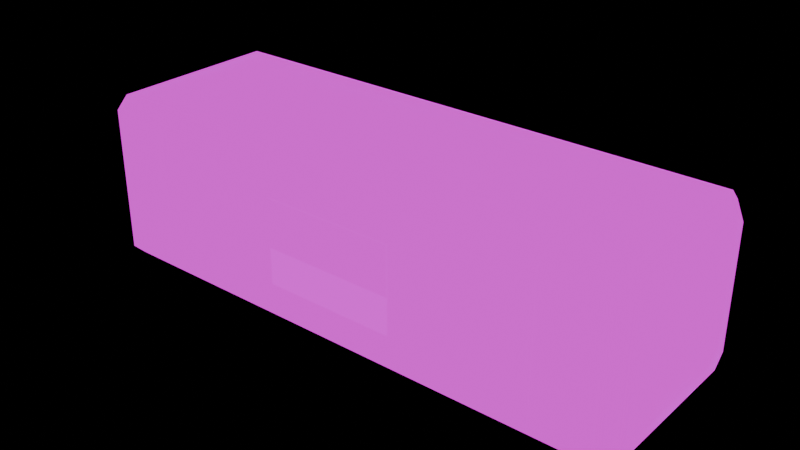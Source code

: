 # Source: platform.blend  (saved by Blender 5.2.45; exported with 4.5.12 LTS)
import bpy
from mathutils import Matrix  # noqa: F401  (used for matrix-valued properties, if any)

bpy.ops.wm.read_factory_settings(use_empty=True)
scene = bpy.context.scene
scene.name = 'Scene'

# ---- images (referenced by path relative to the original .blend; pixels are not part of the script)
import os
ASSET_DIR = os.environ.get("B2B_ASSET_DIR", "")  # directory of the original .blend (textures are referenced by path, not embedded)
HERE = os.path.dirname(os.path.abspath(__file__))  # packed textures are extracted next to this script under _unpacked/

def load_image(name, relpath, width, height, colorspace="sRGB"):
    """Load a texture the original file referenced (path relative to the .blend, or extracted next to this script)."""
    p = next((c for c in (os.path.join(HERE, relpath), os.path.join(ASSET_DIR, relpath)) if relpath and os.path.exists(c)), "")
    if p:
        img = bpy.data.images.load(p, check_existing=True)
        img.name = name
    else:  # same state as the original file: an image datablock whose file is absent (Cycles renders it pink)
        img = bpy.data.images.new(name, width, height)
        img.source = "FILE"
        img.filepath = "//" + (relpath or name)
    img.colorspace_settings.name = colorspace
    return img
img_platform_traces = load_image('platform_traces', 'platform_traces.png', 1024, 1024, 'sRGB')

# ---- materials (node trees are filled in below, after node groups)
mat_body = bpy.data.materials.new('Body')

# ---- material node trees
mat_body.use_nodes = True; mat_body.node_tree.nodes.clear()
_N = mat_body.node_tree.nodes; _L = mat_body.node_tree.links
n0 = _N.new('ShaderNodeBsdfPrincipled'); n0.name = 'Principled BSDF'; n0.location = (-200, 100)
n0.inputs[0].default_value = (0.035, 0.045, 0.065, 1.0)
n0.inputs[1].default_value = 0.6
n0.inputs[2].default_value = 0.35
n0.inputs[10].default_value = 0.005
n0.inputs[28].default_value = 1.0
n1 = _N.new('ShaderNodeOutputMaterial'); n1.name = 'Material Output'; n1.location = (200, 100)
n2 = _N.new('ShaderNodeTexImage'); n2.name = 'Image Texture'; n2.location = (0, 0)
n2.image = img_platform_traces
n2.interpolation = 'Closest'
_L.new(n0.outputs[0], n1.inputs[0])
_L.new(n2.outputs[0], n0.inputs[27])
n1.is_active_output = True

# ---- meshes
me_center = bpy.data.meshes.new('Center')
me_center.from_pydata([(-0.5, -0.5, -0.375), (-0.5, -0.5, 0.375), (-0.5, -0.4375, 0.4375), (-0.5, 0.4375, 0.4375), (-0.5, 0.5, 0.375), (-0.5, 0.5, -0.375), (-0.5, 0.4375, -0.4375), (-0.5, -0.4375, -0.4375), (0.5, -0.5, -0.375), (0.5, -0.5, 0.375), (0.5, -0.4375, 0.4375), (0.5, 0.4375, 0.4375), (0.5, 0.5, 0.375), (0.5, 0.5, -0.375), (0.5, 0.4375, -0.4375), (0.5, -0.4375, -0.4375)], [], [(8, 9, 1, 0), (9, 10, 2, 1), (10, 11, 3, 2), (11, 12, 4, 3), (12, 13, 5, 4), (13, 14, 6, 5), (14, 15, 7, 6), (15, 8, 0, 7)])
_uv = me_center.uv_layers.new(name='UVMap')
_uv.uv.foreach_set('vector', [0.5938, 0.625, 0.5938, 1.0, 0.4688, 1.0, 0.4688, 0.625, 0.9531, 0.04688, 0.9531, 0.04688, 0.9531, 0.04688, 0.9531, 0.04688, 0.9531, 0.04688, 0.9531, 0.04688, 0.9531, 0.04688, 0.9531, 0.04688, 0.9531, 0.04688, 0.9531, 0.04688, 0.9531, 0.04688, 0.9531, 0.04688, 0.9531, 0.04688, 0.9531, 0.04688, 0.9531, 0.04688, 0.9531, 0.04688, 0.9531, 0.04688, 0.9531, 0.04688, 0.9531, 0.04688, 0.9531, 0.04688, 0.9531, 0.04688, 0.9531, 0.04688, 0.9531, 0.04688, 0.9531, 0.04688, 0.9531, 0.04688, 0.9531, 0.04688, 0.9531, 0.04688, 0.9531, 0.04688])
me_center.materials.append(mat_body)
me_center.update()
me_capleft = bpy.data.meshes.new('CapLeft')
me_capleft.from_pydata([(0.375, -0.5, -0.375), (0.375, -0.5, 0.375), (0.375, -0.4375, 0.4375), (0.375, 0.4375, 0.4375), (0.375, 0.5, 0.375), (0.375, 0.5, -0.375), (0.375, 0.4375, -0.4375), (0.375, -0.4375, -0.4375), (0.0625, -0.5, -0.375), (0.0625, -0.5, 0.375), (0.0625, -0.4375, 0.4375), (0.0625, 0.4375, 0.4375), (0.0625, 0.5, 0.375), (0.0625, 0.5, -0.375), (0.0625, 0.4375, -0.4375), (0.0625, -0.4375, -0.4375), (0.0, -0.4375, -0.3125), (0.0, -0.4375, 0.3125), (0.0, -0.375, 0.375), (0.0, 0.375, 0.375), (0.0, 0.4375, 0.3125), (0.0, 0.4375, -0.3125), (0.0, 0.375, -0.375), (0.0, -0.375, -0.375)], [], [(0, 1, 9, 8), (8, 9, 17, 16), (1, 2, 10, 9), (9, 10, 18, 17), (2, 3, 11, 10), (10, 11, 19, 18), (3, 4, 12, 11), (11, 12, 20, 19), (4, 5, 13, 12), (12, 13, 21, 20), (5, 6, 14, 13), (13, 14, 22, 21), (6, 7, 15, 14), (14, 15, 23, 22), (7, 0, 8, 15), (15, 8, 16, 23), (16, 17, 18, 19, 20, 21, 22, 23)])
_uv = me_capleft.uv_layers.new(name='UVMap')
_uv.uv.foreach_set('vector', [0.03125, 0.625, 0.03125, 1.0, 0.1875, 1.0, 0.1875, 0.625, 0.9531, 0.04688, 0.9531, 0.04688, 0.9531, 0.04688, 0.9531, 0.04688, 0.9531, 0.04688, 0.9531, 0.04688, 0.9531, 0.04688, 0.9531, 0.04688, 0.9531, 0.04688, 0.9531, 0.04688, 0.9531, 0.04688, 0.9531, 0.04688, 0.9531, 0.04688, 0.9531, 0.04688, 0.9531, 0.04688, 0.9531, 0.04688, 0.9531, 0.04688, 0.9531, 0.04688, 0.9531, 0.04688, 0.9531, 0.04688, 0.9531, 0.04688, 0.9531, 0.04688, 0.9531, 0.04688, 0.9531, 0.04688, 0.9531, 0.04688, 0.9531, 0.04688, 0.9531, 0.04688, 0.9531, 0.04688, 0.9531, 0.04688, 0.9531, 0.04688, 0.9531, 0.04688, 0.9531, 0.04688, 0.9531, 0.04688, 0.9531, 0.04688, 0.9531, 0.04688, 0.9531, 0.04688, 0.9531, 0.04688, 0.9531, 0.04688, 0.9531, 0.04688, 0.9531, 0.04688, 0.9531, 0.04688, 0.9531, 0.04688, 0.9531, 0.04688, 0.9531, 0.04688, 0.9531, 0.04688, 0.9531, 0.04688, 0.9531, 0.04688, 0.9531, 0.04688, 0.9531, 0.04688, 0.9531, 0.04688, 0.9531, 0.04688, 0.9531, 0.04688, 0.9531, 0.04688, 0.9531, 0.04688, 0.9531, 0.04688, 0.9531, 0.04688, 0.9531, 0.04688, 0.9531, 0.04688, 0.9531, 0.04688, 0.9531, 0.04688, 0.9531, 0.04688, 0.9531, 0.04688, 0.9531, 0.04688, 0.9531, 0.04688, 0.9531, 0.04688, 0.9531, 0.04688, 0.9531, 0.04688, 0.9531, 0.04688])
me_capleft.materials.append(mat_body)
me_capleft.update()
me_capright = bpy.data.meshes.new('CapRight')
me_capright.from_pydata([(-0.375, -0.5, -0.375), (-0.375, -0.5, 0.375), (-0.375, -0.4375, 0.4375), (-0.375, 0.4375, 0.4375), (-0.375, 0.5, 0.375), (-0.375, 0.5, -0.375), (-0.375, 0.4375, -0.4375), (-0.375, -0.4375, -0.4375), (-0.0625, -0.5, -0.375), (-0.0625, -0.5, 0.375), (-0.0625, -0.4375, 0.4375), (-0.0625, 0.4375, 0.4375), (-0.0625, 0.5, 0.375), (-0.0625, 0.5, -0.375), (-0.0625, 0.4375, -0.4375), (-0.0625, -0.4375, -0.4375), (0.0, -0.4375, -0.3125), (0.0, -0.4375, 0.3125), (0.0, -0.375, 0.375), (0.0, 0.375, 0.375), (0.0, 0.4375, 0.3125), (0.0, 0.4375, -0.3125), (0.0, 0.375, -0.375), (0.0, -0.375, -0.375)], [], [(8, 9, 1, 0), (16, 17, 9, 8), (9, 10, 2, 1), (17, 18, 10, 9), (10, 11, 3, 2), (18, 19, 11, 10), (11, 12, 4, 3), (19, 20, 12, 11), (12, 13, 5, 4), (20, 21, 13, 12), (13, 14, 6, 5), (21, 22, 14, 13), (14, 15, 7, 6), (22, 23, 15, 14), (15, 8, 0, 7), (23, 16, 8, 15), (23, 22, 21, 20, 19, 18, 17, 16)])
_uv = me_capright.uv_layers.new(name='UVMap')
_uv.uv.foreach_set('vector', [0.4062, 0.625, 0.4062, 1.0, 0.25, 1.0, 0.25, 0.625, 0.9531, 0.04688, 0.9531, 0.04688, 0.9531, 0.04688, 0.9531, 0.04688, 0.9531, 0.04688, 0.9531, 0.04688, 0.9531, 0.04688, 0.9531, 0.04688, 0.9531, 0.04688, 0.9531, 0.04688, 0.9531, 0.04688, 0.9531, 0.04688, 0.9531, 0.04688, 0.9531, 0.04688, 0.9531, 0.04688, 0.9531, 0.04688, 0.9531, 0.04688, 0.9531, 0.04688, 0.9531, 0.04688, 0.9531, 0.04688, 0.9531, 0.04688, 0.9531, 0.04688, 0.9531, 0.04688, 0.9531, 0.04688, 0.9531, 0.04688, 0.9531, 0.04688, 0.9531, 0.04688, 0.9531, 0.04688, 0.9531, 0.04688, 0.9531, 0.04688, 0.9531, 0.04688, 0.9531, 0.04688, 0.9531, 0.04688, 0.9531, 0.04688, 0.9531, 0.04688, 0.9531, 0.04688, 0.9531, 0.04688, 0.9531, 0.04688, 0.9531, 0.04688, 0.9531, 0.04688, 0.9531, 0.04688, 0.9531, 0.04688, 0.9531, 0.04688, 0.9531, 0.04688, 0.9531, 0.04688, 0.9531, 0.04688, 0.9531, 0.04688, 0.9531, 0.04688, 0.9531, 0.04688, 0.9531, 0.04688, 0.9531, 0.04688, 0.9531, 0.04688, 0.9531, 0.04688, 0.9531, 0.04688, 0.9531, 0.04688, 0.9531, 0.04688, 0.9531, 0.04688, 0.9531, 0.04688, 0.9531, 0.04688, 0.9531, 0.04688, 0.9531, 0.04688, 0.9531, 0.04688, 0.9531, 0.04688, 0.9531, 0.04688, 0.9531, 0.04688, 0.9531, 0.04688, 0.9531, 0.04688, 0.9531, 0.04688])
me_capright.materials.append(mat_body)
me_capright.update()
me_eyes = bpy.data.meshes.new('Eyes')
me_eyes.from_pydata([(0.3438, -0.502, -0.03125), (0.3438, -0.502, 0.2188), (-0.3438, -0.502, 0.2188), (-0.3438, -0.502, -0.03125)], [], [(0, 1, 2, 3)])
_uv = me_eyes.uv_layers.new(name='UVMap')
_uv.uv.foreach_set('vector', [0.3594, 0.4531, 0.3594, 0.5781, 0.01562, 0.5781, 0.01562, 0.4531])
me_eyes.materials.append(mat_body)
me_eyes.update()
me_mouthsmile = bpy.data.meshes.new('MouthSmile')
me_mouthsmile.from_pydata([(0.3438, -0.502, -0.2188), (0.3438, -0.502, -0.03125), (-0.3438, -0.502, -0.03125), (-0.3438, -0.502, -0.2188)], [], [(0, 1, 2, 3)])
_uv = me_mouthsmile.uv_layers.new(name='UVMap')
_uv.uv.foreach_set('vector', [0.7656, 0.4844, 0.7656, 0.5781, 0.4219, 0.5781, 0.4219, 0.4844])
me_mouthsmile.materials.append(mat_body)
me_mouthsmile.update()
me_mouthstraight = bpy.data.meshes.new('MouthStraight')
me_mouthstraight.from_pydata([(0.3438, -0.502, -0.2188), (0.3438, -0.502, -0.03125), (-0.3438, -0.502, -0.03125), (-0.3438, -0.502, -0.2188)], [], [(0, 1, 2, 3)])
_uv = me_mouthstraight.uv_layers.new(name='UVMap')
_uv.uv.foreach_set('vector', [0.3594, 0.2969, 0.3594, 0.3906, 0.01562, 0.3906, 0.01562, 0.2969])
me_mouthstraight.materials.append(mat_body)
me_mouthstraight.update()
me_mouthfrown = bpy.data.meshes.new('MouthFrown')
me_mouthfrown.from_pydata([(0.3438, -0.502, -0.2188), (0.3438, -0.502, -0.03125), (-0.3438, -0.502, -0.03125), (-0.3438, -0.502, -0.2188)], [], [(0, 1, 2, 3)])
_uv = me_mouthfrown.uv_layers.new(name='UVMap')
_uv.uv.foreach_set('vector', [0.7656, 0.2969, 0.7656, 0.3906, 0.4219, 0.3906, 0.4219, 0.2969])
me_mouthfrown.materials.append(mat_body)
me_mouthfrown.update()

# ---- objects
ob_center = bpy.data.objects.new('Center', me_center)
ob_capleft = bpy.data.objects.new('CapLeft', me_capleft)
ob_capright = bpy.data.objects.new('CapRight', me_capright)
ob_eyes = bpy.data.objects.new('Eyes', me_eyes)
ob_mouthsmile = bpy.data.objects.new('MouthSmile', me_mouthsmile)
ob_mouthstraight = bpy.data.objects.new('MouthStraight', me_mouthstraight)
ob_mouthfrown = bpy.data.objects.new('MouthFrown', me_mouthfrown)

# ---- transforms, parenting, visibility, modifiers, constraints
ob_center.location = (0.0, 0.0, 0.0)
ob_center.scale = (2.125, 1.0, 1.0)
ob_capleft.location = (-1.438, 0.0, 0.0)
ob_capright.location = (1.438, 0.0, 0.0)
ob_eyes.location = (0.0, 0.0, 0.0)
ob_mouthsmile.location = (0.0, 0.0, 0.0)
ob_mouthstraight.location = (0.0, 0.0, 0.0)
ob_mouthfrown.location = (0.0, 0.0, 0.0)

# ---- collection membership
scene.collection.objects.link(ob_center)
scene.collection.objects.link(ob_capleft)
scene.collection.objects.link(ob_capright)
scene.collection.objects.link(ob_eyes)
scene.collection.objects.link(ob_mouthsmile)
scene.collection.objects.link(ob_mouthstraight)
scene.collection.objects.link(ob_mouthfrown)

# ---- scene / render settings (as saved in the file)
scene.frame_start = 1; scene.frame_end = 250; scene.frame_set(1)
scene.render.engine = 'BLENDER_EEVEE_NEXT'
scene.render.bake_bias = 0.0
scene.render.bake_samples = 0
scene.render.compositor_device = 'GPU'
scene.eevee.use_volume_custom_range = False
scene.eevee.fast_gi_thickness_near = 0.1
scene.eevee.fast_gi_thickness_far = 0.0
scene.eevee.ray_tracing_options.screen_trace_thickness = 0.1
bpy.context.view_layer.update()

# ---- added for rendering (the .blend has no active camera): camera
cam_auto = bpy.data.cameras.new('AutoCamera')
cam_auto.lens = 50.0
cam_auto.sensor_width = 36.0
cam_auto.clip_end = 1000.0
ob_auto_camera = bpy.data.objects.new('AutoCamera', cam_auto)
scene.collection.objects.link(ob_auto_camera)
ob_auto_camera.location = (2.93097, -3.51816, 2.34478)
ob_auto_camera.rotation_euler = (1.09748, -7.21219e-08, 0.694738)
scene.camera = ob_auto_camera
bpy.context.view_layer.update()
